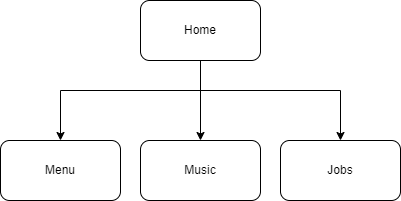

The diagram above was exported from draw.io. Its source (the exported page's mxGraphModel, read from the mxfile embedded in the PNG):
<mxGraphModel dx="768" dy="1082" grid="1" gridSize="10" guides="1" tooltips="1" connect="1" arrows="1" fold="1" page="1" pageScale="1" pageWidth="850" pageHeight="1100" math="0" shadow="0">
  <root>
    <mxCell id="0" />
    <mxCell id="1" parent="0" />
    <mxCell id="eYTLwFV2vtWC__0FgIki-8" value="" style="edgeStyle=orthogonalEdgeStyle;rounded=0;orthogonalLoop=1;jettySize=auto;html=1;" edge="1" parent="1" source="eYTLwFV2vtWC__0FgIki-1" target="eYTLwFV2vtWC__0FgIki-6">
      <mxGeometry relative="1" as="geometry">
        <Array as="points">
          <mxPoint x="400" y="610" />
          <mxPoint x="260" y="610" />
        </Array>
      </mxGeometry>
    </mxCell>
    <mxCell id="eYTLwFV2vtWC__0FgIki-11" style="edgeStyle=orthogonalEdgeStyle;rounded=0;orthogonalLoop=1;jettySize=auto;html=1;entryX=0.5;entryY=0;entryDx=0;entryDy=0;" edge="1" parent="1" source="eYTLwFV2vtWC__0FgIki-1" target="eYTLwFV2vtWC__0FgIki-9">
      <mxGeometry relative="1" as="geometry" />
    </mxCell>
    <mxCell id="eYTLwFV2vtWC__0FgIki-12" style="edgeStyle=orthogonalEdgeStyle;rounded=0;orthogonalLoop=1;jettySize=auto;html=1;entryX=0.5;entryY=0;entryDx=0;entryDy=0;" edge="1" parent="1" source="eYTLwFV2vtWC__0FgIki-1" target="eYTLwFV2vtWC__0FgIki-10">
      <mxGeometry relative="1" as="geometry">
        <Array as="points">
          <mxPoint x="400" y="610" />
          <mxPoint x="540" y="610" />
        </Array>
      </mxGeometry>
    </mxCell>
    <mxCell id="eYTLwFV2vtWC__0FgIki-1" value="Home" style="rounded=1;whiteSpace=wrap;html=1;" vertex="1" parent="1">
      <mxGeometry x="340" y="520" width="120" height="60" as="geometry" />
    </mxCell>
    <mxCell id="eYTLwFV2vtWC__0FgIki-6" value="Menu" style="rounded=1;whiteSpace=wrap;html=1;" vertex="1" parent="1">
      <mxGeometry x="200" y="660" width="120" height="60" as="geometry" />
    </mxCell>
    <mxCell id="eYTLwFV2vtWC__0FgIki-9" value="Music" style="rounded=1;whiteSpace=wrap;html=1;" vertex="1" parent="1">
      <mxGeometry x="340" y="660" width="120" height="60" as="geometry" />
    </mxCell>
    <mxCell id="eYTLwFV2vtWC__0FgIki-10" value="Jobs" style="rounded=1;whiteSpace=wrap;html=1;" vertex="1" parent="1">
      <mxGeometry x="480" y="660" width="120" height="60" as="geometry" />
    </mxCell>
  </root>
</mxGraphModel>